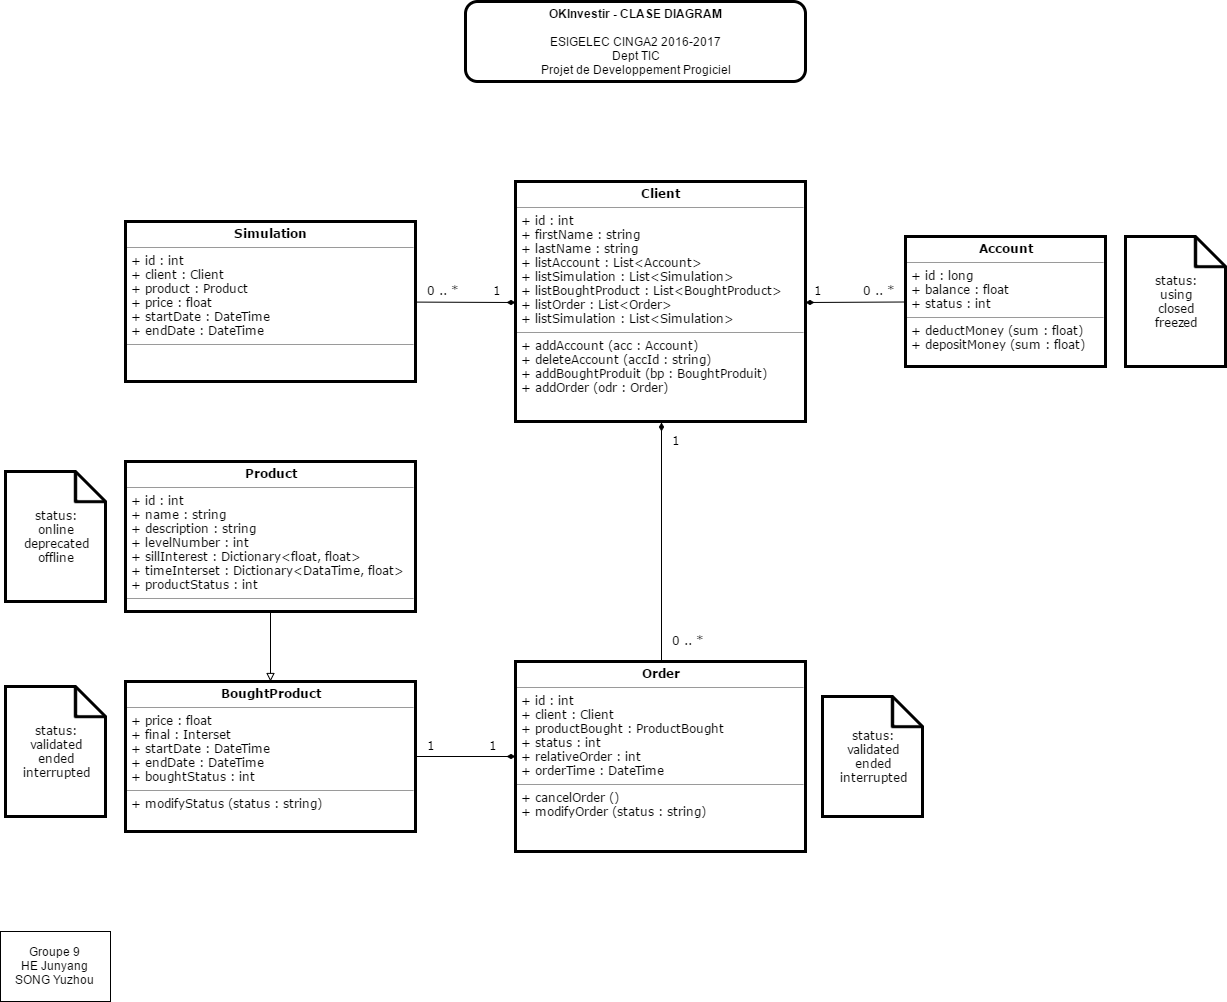

The diagram above was exported from draw.io. Its source (the exported page's mxGraphModel, read from the mxfile embedded in the PNG):
<mxGraphModel dx="3678" dy="2659" grid="1" gridSize="10" guides="1" tooltips="1" connect="1" arrows="1" fold="1" page="1" pageScale="1" pageWidth="826" pageHeight="1169" math="0" shadow="0">
  <root>
    <mxCell id="0" />
    <mxCell id="1" parent="0" />
    <mxCell id="4e57e5feed61df4b-22" value="" style="edgeStyle=none;rounded=0;html=1;startArrow=none;startFill=0;endArrow=diamondThin;endFill=1;jettySize=auto;orthogonalLoop=1;strokeColor=#000000;fontFamily=Verdana;entryX=1;entryY=0.5;" edge="1" parent="1" source="4e57e5feed61df4b-9" target="4e57e5feed61df4b-39">
      <mxGeometry relative="1" as="geometry">
        <mxPoint x="310" y="120" as="targetPoint" />
      </mxGeometry>
    </mxCell>
    <mxCell id="4e57e5feed61df4b-9" value="&lt;p style=&quot;margin: 0px ; margin-top: 4px ; text-align: center&quot;&gt;&lt;b&gt;Account&lt;/b&gt;&lt;/p&gt;&lt;hr size=&quot;1&quot;&gt;&lt;p style=&quot;margin: 0px ; margin-left: 4px&quot;&gt;+ id : long&lt;/p&gt;&lt;p style=&quot;margin: 0px ; margin-left: 4px&quot;&gt;+ balance : float&lt;/p&gt;&lt;p style=&quot;margin: 0px ; margin-left: 4px&quot;&gt;+ status : int&lt;/p&gt;&lt;hr size=&quot;1&quot;&gt;&lt;p style=&quot;margin: 0px ; margin-left: 4px&quot;&gt;+&amp;nbsp;&lt;span&gt;deductMoney&amp;nbsp;&lt;/span&gt;&lt;span&gt;(sum :&amp;nbsp;&lt;/span&gt;float&lt;span&gt;)&lt;/span&gt;&lt;/p&gt;&lt;p style=&quot;margin: 0px ; margin-left: 4px&quot;&gt;&lt;span&gt;+ depositMoney (sum :&amp;nbsp;&lt;/span&gt;float&lt;span&gt;)&lt;/span&gt;&lt;/p&gt;" style="verticalAlign=top;align=left;overflow=fill;fontSize=12;fontFamily=Verdana;html=1;glass=0;strokeColor=#000000;strokeWidth=3;fillColor=none;gradientColor=none;" vertex="1" parent="1">
      <mxGeometry x="410" y="55" width="200" height="130" as="geometry" />
    </mxCell>
    <mxCell id="4e57e5feed61df4b-19" value="" style="edgeStyle=none;rounded=0;html=1;startArrow=none;startFill=0;endArrow=block;endFill=0;jettySize=auto;orthogonalLoop=1;strokeColor=#000000;fontFamily=Verdana;" edge="1" parent="1" source="4e57e5feed61df4b-11" target="4e57e5feed61df4b-12">
      <mxGeometry relative="1" as="geometry" />
    </mxCell>
    <mxCell id="4e57e5feed61df4b-11" value="&lt;p style=&quot;margin: 0px ; margin-top: 4px ; text-align: center&quot;&gt;&lt;b&gt;Product&lt;/b&gt;&lt;/p&gt;&lt;hr size=&quot;1&quot;&gt;&lt;p style=&quot;margin: 0px ; margin-left: 4px&quot;&gt;+ id :&amp;nbsp;&lt;span&gt;int&lt;/span&gt;&lt;/p&gt;&lt;p style=&quot;margin: 0px ; margin-left: 4px&quot;&gt;+ name : string&lt;/p&gt;&lt;p style=&quot;margin: 0px ; margin-left: 4px&quot;&gt;+ description : string&lt;br&gt;&lt;/p&gt;&lt;p style=&quot;margin: 0px ; margin-left: 4px&quot;&gt;+ levelNumber : int&lt;/p&gt;&lt;p style=&quot;margin: 0px ; margin-left: 4px&quot;&gt;+ sillInterest :&amp;nbsp;&lt;span&gt;Dictionary&lt;/span&gt;&lt;span&gt;&amp;lt;&lt;/span&gt;float&lt;span&gt;, float&amp;gt;&lt;/span&gt;&lt;/p&gt;&lt;p style=&quot;margin: 0px ; margin-left: 4px&quot;&gt;&lt;span&gt;+ timeInterset : Dictionary&amp;lt;DataTime, float&amp;gt;&lt;br&gt;&lt;/span&gt;&lt;/p&gt;&lt;p style=&quot;margin: 0px ; margin-left: 4px&quot;&gt;&lt;span&gt;+ productStatus : int&lt;/span&gt;&lt;/p&gt;&lt;hr size=&quot;1&quot;&gt;&lt;p style=&quot;margin: 0px ; margin-left: 4px&quot;&gt;&lt;br&gt;&lt;/p&gt;" style="verticalAlign=top;align=left;overflow=fill;fontSize=12;fontFamily=Verdana;html=1;glass=0;strokeColor=#000000;strokeWidth=3;fillColor=none;gradientColor=none;" vertex="1" parent="1">
      <mxGeometry x="-370" y="280" width="290" height="150" as="geometry" />
    </mxCell>
    <mxCell id="4e57e5feed61df4b-21" value="" style="edgeStyle=none;rounded=0;html=1;startArrow=none;startFill=0;endArrow=diamondThin;endFill=1;jettySize=auto;orthogonalLoop=1;strokeColor=#000000;fontFamily=Verdana;entryX=0;entryY=0.5;" edge="1" parent="1" source="4e57e5feed61df4b-12" target="4e57e5feed61df4b-13">
      <mxGeometry relative="1" as="geometry">
        <mxPoint y="575" as="targetPoint" />
      </mxGeometry>
    </mxCell>
    <mxCell id="4e57e5feed61df4b-12" value="&lt;p style=&quot;margin: 0px ; margin-top: 4px ; text-align: center&quot;&gt;&lt;b&gt;BoughtProduct&lt;/b&gt;&lt;/p&gt;&lt;hr size=&quot;1&quot;&gt;&lt;p style=&quot;margin: 0px ; margin-left: 4px&quot;&gt;+ price : float&lt;/p&gt;&lt;p style=&quot;margin: 0px ; margin-left: 4px&quot;&gt;+ final : Interset&lt;/p&gt;&lt;p style=&quot;margin: 0px ; margin-left: 4px&quot;&gt;+ startDate : DateTime&lt;/p&gt;&lt;p style=&quot;margin: 0px ; margin-left: 4px&quot;&gt;+ endDate : DateTime&lt;/p&gt;&lt;p style=&quot;margin: 0px ; margin-left: 4px&quot;&gt;+ boughtStatus : int&lt;/p&gt;&lt;hr size=&quot;1&quot;&gt;&lt;p style=&quot;margin: 0px ; margin-left: 4px&quot;&gt;+ modifyStatus (status : string)&lt;/p&gt;" style="verticalAlign=top;align=left;overflow=fill;fontSize=12;fontFamily=Verdana;html=1;glass=0;strokeColor=#000000;strokeWidth=3;fillColor=none;gradientColor=none;" vertex="1" parent="1">
      <mxGeometry x="-370" y="500" width="290" height="150" as="geometry" />
    </mxCell>
    <mxCell id="4e57e5feed61df4b-25" style="edgeStyle=none;rounded=0;html=1;exitX=0.5;exitY=0;entryX=0.5;entryY=1;startArrow=none;startFill=0;endArrow=diamondThin;endFill=1;jettySize=auto;orthogonalLoop=1;strokeColor=#000000;fontFamily=Verdana;" edge="1" parent="1" source="4e57e5feed61df4b-13" target="4e57e5feed61df4b-39">
      <mxGeometry relative="1" as="geometry">
        <mxPoint x="165.41176470588243" y="239.70588235294144" as="targetPoint" />
      </mxGeometry>
    </mxCell>
    <mxCell id="4e57e5feed61df4b-13" value="&lt;p style=&quot;margin: 0px ; margin-top: 4px ; text-align: center&quot;&gt;&lt;b&gt;Order&lt;/b&gt;&lt;/p&gt;&lt;hr size=&quot;1&quot;&gt;&lt;p style=&quot;margin: 0px ; margin-left: 4px&quot;&gt;+ id : int&lt;/p&gt;&lt;p style=&quot;margin: 0px ; margin-left: 4px&quot;&gt;+ client : Client&lt;/p&gt;&lt;p style=&quot;margin: 0px ; margin-left: 4px&quot;&gt;+ productBought : ProductBought&lt;br&gt;&lt;/p&gt;&lt;p style=&quot;margin: 0px ; margin-left: 4px&quot;&gt;+ status : int&lt;/p&gt;&lt;p style=&quot;margin: 0px ; margin-left: 4px&quot;&gt;+ relativeOrder : int&lt;br&gt;&lt;/p&gt;&lt;p style=&quot;margin: 0px ; margin-left: 4px&quot;&gt;+ orderTime : DateTime&lt;/p&gt;&lt;hr size=&quot;1&quot;&gt;&lt;p style=&quot;margin: 0px ; margin-left: 4px&quot;&gt;+ cancelOrder ()&lt;/p&gt;&lt;p style=&quot;margin: 0px ; margin-left: 4px&quot;&gt;+ modifyOrder (status : string)&lt;/p&gt;" style="verticalAlign=top;align=left;overflow=fill;fontSize=12;fontFamily=Verdana;html=1;glass=0;strokeColor=#000000;strokeWidth=3;fillColor=none;gradientColor=none;" vertex="1" parent="1">
      <mxGeometry x="20" y="480" width="290" height="190" as="geometry" />
    </mxCell>
    <mxCell id="4e57e5feed61df4b-24" value="" style="edgeStyle=none;rounded=0;html=1;startArrow=none;startFill=0;endArrow=diamondThin;endFill=1;jettySize=auto;orthogonalLoop=1;strokeColor=#000000;fontFamily=Verdana;entryX=0;entryY=0.5;" edge="1" parent="1" source="4e57e5feed61df4b-14" target="4e57e5feed61df4b-39">
      <mxGeometry relative="1" as="geometry">
        <mxPoint x="19.529411764705856" y="119.70588235294144" as="targetPoint" />
      </mxGeometry>
    </mxCell>
    <mxCell id="4e57e5feed61df4b-14" value="&lt;p style=&quot;margin: 0px ; margin-top: 4px ; text-align: center&quot;&gt;&lt;b&gt;Simulation&lt;/b&gt;&lt;/p&gt;&lt;hr size=&quot;1&quot;&gt;&lt;p style=&quot;margin: 0px ; margin-left: 4px&quot;&gt;&lt;span&gt;+ id : int&amp;nbsp;&lt;/span&gt;&lt;br&gt;&lt;/p&gt;&lt;p style=&quot;margin: 0px ; margin-left: 4px&quot;&gt;+ client : Client&amp;nbsp;&lt;/p&gt;&lt;p style=&quot;margin: 0px ; margin-left: 4px&quot;&gt;+ product : Product&amp;nbsp;&lt;/p&gt;&lt;p style=&quot;margin: 0px ; margin-left: 4px&quot;&gt;+ price : float&amp;nbsp;&lt;/p&gt;&lt;p style=&quot;margin: 0px ; margin-left: 4px&quot;&gt;+ startDate : DateTime&amp;nbsp;&lt;/p&gt;&lt;p style=&quot;margin: 0px ; margin-left: 4px&quot;&gt;+ endDate : DateTime&lt;br&gt;&lt;/p&gt;&lt;hr size=&quot;1&quot;&gt;&lt;p style=&quot;margin: 0px ; margin-left: 4px&quot;&gt;&lt;br&gt;&lt;/p&gt;" style="verticalAlign=top;align=left;overflow=fill;fontSize=12;fontFamily=Verdana;html=1;glass=0;strokeColor=#000000;strokeWidth=3;fillColor=none;gradientColor=none;" vertex="1" parent="1">
      <mxGeometry x="-370" y="40" width="290" height="160" as="geometry" />
    </mxCell>
    <mxCell id="4e57e5feed61df4b-15" value="status:&lt;div&gt;online&lt;/div&gt;&lt;div&gt;deprecated&lt;/div&gt;&lt;div&gt;offline&lt;/div&gt;" style="shape=note;whiteSpace=wrap;html=1;glass=0;strokeColor=#000000;strokeWidth=3;fillColor=none;gradientColor=none;fontFamily=Verdana;" vertex="1" parent="1">
      <mxGeometry x="-490" y="290" width="100" height="130" as="geometry" />
    </mxCell>
    <mxCell id="4e57e5feed61df4b-16" value="status:&lt;div&gt;using&lt;/div&gt;&lt;div&gt;closed&lt;/div&gt;&lt;div&gt;freezed&lt;/div&gt;" style="shape=note;whiteSpace=wrap;html=1;glass=0;strokeColor=#000000;strokeWidth=3;fillColor=none;gradientColor=none;fontFamily=Verdana;" vertex="1" parent="1">
      <mxGeometry x="630" y="55" width="100" height="130" as="geometry" />
    </mxCell>
    <mxCell id="4e57e5feed61df4b-17" value="status:&lt;div&gt;validated&lt;/div&gt;&lt;div&gt;ended&lt;/div&gt;&lt;div&gt;interrupted&lt;/div&gt;" style="shape=note;whiteSpace=wrap;html=1;glass=0;strokeColor=#000000;strokeWidth=3;fillColor=none;gradientColor=none;fontFamily=Verdana;" vertex="1" parent="1">
      <mxGeometry x="-490" y="505" width="100" height="130" as="geometry" />
    </mxCell>
    <mxCell id="4e57e5feed61df4b-18" value="status:&lt;div&gt;validated&lt;/div&gt;&lt;div&gt;ended&lt;/div&gt;&lt;div&gt;interrupted&lt;/div&gt;" style="shape=note;whiteSpace=wrap;html=1;glass=0;strokeColor=#000000;strokeWidth=3;fillColor=none;gradientColor=none;fontFamily=Verdana;" vertex="1" parent="1">
      <mxGeometry x="327" y="515" width="100" height="120" as="geometry" />
    </mxCell>
    <mxCell id="4e57e5feed61df4b-26" value="1" style="text;html=1;resizable=0;points=[];autosize=1;align=left;verticalAlign=top;spacingTop=-4;fontFamily=Verdana;" vertex="1" parent="1">
      <mxGeometry x="-4" y="100" width="20" height="20" as="geometry" />
    </mxCell>
    <mxCell id="4e57e5feed61df4b-27" value="0 .. *" style="text;html=1;resizable=0;points=[];autosize=1;align=left;verticalAlign=top;spacingTop=-4;fontFamily=Verdana;" vertex="1" parent="1">
      <mxGeometry x="-70" y="100" width="50" height="20" as="geometry" />
    </mxCell>
    <mxCell id="4e57e5feed61df4b-28" value="0 .. *" style="text;html=1;resizable=0;points=[];autosize=1;align=left;verticalAlign=top;spacingTop=-4;fontFamily=Verdana;" vertex="1" parent="1">
      <mxGeometry x="366" y="100" width="50" height="20" as="geometry" />
    </mxCell>
    <mxCell id="4e57e5feed61df4b-29" value="1" style="text;html=1;resizable=0;points=[];autosize=1;align=left;verticalAlign=top;spacingTop=-4;fontFamily=Verdana;" vertex="1" parent="1">
      <mxGeometry x="317" y="100" width="20" height="20" as="geometry" />
    </mxCell>
    <mxCell id="4e57e5feed61df4b-30" value="1" style="text;html=1;resizable=0;points=[];autosize=1;align=left;verticalAlign=top;spacingTop=-4;fontFamily=Verdana;" vertex="1" parent="1">
      <mxGeometry x="175" y="250" width="20" height="20" as="geometry" />
    </mxCell>
    <mxCell id="4e57e5feed61df4b-31" value="0 .. *" style="text;html=1;resizable=0;points=[];autosize=1;align=left;verticalAlign=top;spacingTop=-4;fontFamily=Verdana;" vertex="1" parent="1">
      <mxGeometry x="175" y="450" width="50" height="20" as="geometry" />
    </mxCell>
    <mxCell id="4e57e5feed61df4b-33" value="1" style="text;html=1;resizable=0;points=[];autosize=1;align=left;verticalAlign=top;spacingTop=-4;fontFamily=Verdana;" vertex="1" parent="1">
      <mxGeometry x="-70" y="555" width="20" height="20" as="geometry" />
    </mxCell>
    <mxCell id="4e57e5feed61df4b-34" value="1" style="text;html=1;resizable=0;points=[];autosize=1;align=left;verticalAlign=top;spacingTop=-4;fontFamily=Verdana;" vertex="1" parent="1">
      <mxGeometry x="-8" y="555" width="20" height="20" as="geometry" />
    </mxCell>
    <mxCell id="4e57e5feed61df4b-37" value="&lt;span&gt;&lt;b&gt;OKInvestir - CLASE DIAGRAM&lt;/b&gt;&lt;/span&gt;&lt;div&gt;&lt;b&gt;&lt;br&gt;&lt;/b&gt;&lt;div&gt;&lt;span&gt;ESIGELEC CINGA2 2016-2017&lt;/span&gt;&lt;/div&gt;&lt;div&gt;&lt;span&gt;Dept TIC&lt;/span&gt;&lt;/div&gt;&lt;div&gt;&lt;span&gt;Projet de Developpement Progiciel&lt;/span&gt;&lt;/div&gt;&lt;/div&gt;" style="rounded=1;whiteSpace=wrap;html=1;glass=0;strokeColor=#000000;strokeWidth=3;fillColor=none;gradientColor=none;" vertex="1" parent="1">
      <mxGeometry x="-30" y="-180" width="340" height="80" as="geometry" />
    </mxCell>
    <mxCell id="4e57e5feed61df4b-38" value="&lt;div&gt;Groupe 9&lt;/div&gt;HE Junyang&lt;div&gt;SONG Yuzhou&lt;/div&gt;" style="html=1;" vertex="1" parent="1">
      <mxGeometry x="-495" y="750" width="110" height="70" as="geometry" />
    </mxCell>
    <mxCell id="4e57e5feed61df4b-39" value="&lt;p style=&quot;margin: 0px ; margin-top: 4px ; text-align: center&quot;&gt;&lt;b&gt;Client&lt;/b&gt;&lt;br&gt;&lt;/p&gt;&lt;hr size=&quot;1&quot;&gt;&lt;p style=&quot;margin: 0px ; margin-left: 4px&quot;&gt;+ id : int&amp;nbsp;&lt;/p&gt;&lt;p style=&quot;margin: 0px ; margin-left: 4px&quot;&gt;+ firstName : string&amp;nbsp;&lt;/p&gt;&lt;p style=&quot;margin: 0px ; margin-left: 4px&quot;&gt;+ lastName : string&amp;nbsp;&lt;/p&gt;&lt;p style=&quot;margin: 0px ; margin-left: 4px&quot;&gt;+ listAccount : List&amp;lt;Account&amp;gt;&amp;nbsp;&lt;/p&gt;&lt;p style=&quot;margin: 0px ; margin-left: 4px&quot;&gt;+ listSimulation : List&amp;lt;Simulation&amp;gt;&amp;nbsp;&lt;/p&gt;&lt;p style=&quot;margin: 0px ; margin-left: 4px&quot;&gt;+ listBoughtProduct : List&amp;lt;BoughtProduct&amp;gt;&amp;nbsp;&lt;/p&gt;&lt;p style=&quot;margin: 0px ; margin-left: 4px&quot;&gt;+ listOrder : List&amp;lt;Order&amp;gt;&amp;nbsp;&lt;/p&gt;&lt;p style=&quot;margin: 0px ; margin-left: 4px&quot;&gt;+ listSimulation : List&amp;lt;Simulation&amp;gt;&lt;br&gt;&lt;/p&gt;&lt;hr size=&quot;1&quot;&gt;&lt;p style=&quot;margin: 0px ; margin-left: 4px&quot;&gt;+ addAccount (acc : Account)&amp;nbsp;&lt;/p&gt;&lt;p style=&quot;margin: 0px ; margin-left: 4px&quot;&gt;+ deleteAccount (accId : string)&amp;nbsp;&lt;/p&gt;&lt;p style=&quot;margin: 0px ; margin-left: 4px&quot;&gt;+ addBoughtProduit (bp : BoughtProduit)&amp;nbsp;&lt;/p&gt;&lt;p style=&quot;margin: 0px ; margin-left: 4px&quot;&gt;+ addOrder (odr : Order)&lt;br&gt;&lt;/p&gt;" style="verticalAlign=top;align=left;overflow=fill;fontSize=12;fontFamily=Verdana;html=1;glass=0;strokeColor=#000000;strokeWidth=3;fillColor=none;gradientColor=none;" vertex="1" parent="1">
      <mxGeometry x="20" width="290" height="240" as="geometry" />
    </mxCell>
  </root>
</mxGraphModel>